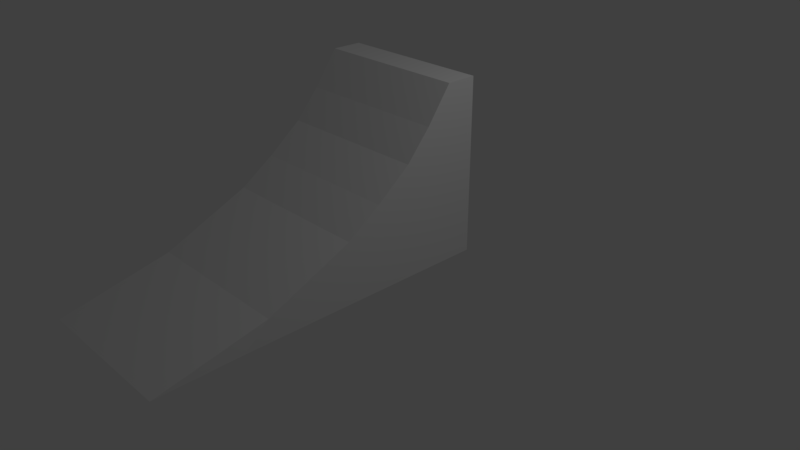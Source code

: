 # Source: kicker.blend  (saved by Blender 2.78.0; exported with 4.5.12 LTS)
import bpy
from mathutils import Matrix  # noqa: F401  (used for matrix-valued properties, if any)

bpy.ops.wm.read_factory_settings(use_empty=True)
scene = bpy.context.scene
scene.name = 'Scene'

# ---- collections
col_collection_1 = bpy.data.collections.new('Collection 1'); scene.collection.children.link(col_collection_1)

# ---- materials (node trees are filled in below, after node groups)
mat_material = bpy.data.materials.new('Material')
mat_material.alpha_threshold = 0.0
mat_material.use_transparent_shadow = False
mat_material.roughness = 0.5
mat_material.line_color = (0.0, 0.0, 0.0, 1.0)

# ---- material node trees

# ---- world
world_world = bpy.data.worlds.new('World'); scene.world = world_world
world_world.color = (0.05088, 0.05088, 0.05088)
world_world.use_sun_shadow = False
world_world.sun_shadow_jitter_overblur = 0.0
world_world.cycles.sampling_method = 'MANUAL'

# ---- cameras
cam_camera = bpy.data.cameras.new('Camera')
cam_camera.clip_end = 100.0
cam_camera.lens = 35.0
cam_camera.sensor_width = 32.0
cam_camera.sensor_height = 18.0
cam_camera.ortho_scale = 7.314
cam_camera.dof.focus_distance = 0.0
cam_camera.dof.aperture_fstop = 128.0

# ---- lights
light_lamp = bpy.data.lights.new('Lamp', 'POINT')
light_lamp.transmission_factor = 0.0
light_lamp.cutoff_distance = 30.0
light_lamp.energy = 100.0
light_lamp.shadow_buffer_clip_start = 1.001
light_lamp.shadow_soft_size = 0.1
light_lamp.shadow_maximum_resolution = 0.006
light_lamp.use_absolute_resolution = True

# ---- meshes
me_cube = bpy.data.meshes.new('Cube')
me_cube.from_pydata([(1.0, -2.259, -1.0), (1.0, -2.574, -1.0), (-1.0, -2.574, -1.0), (-1.0, -2.259, -1.0), (1.0, -2.259, -0.7082), (0.9322, -3.627, -1.075), (-1.068, -3.627, -1.075), (-1.0, -2.259, -0.7082), (1.0, -1.157, -1.0), (-1.0, -1.157, -1.0), (1.0, -1.157, -0.2112), (-1.0, -1.157, -0.2112), (1.0, -0.2746, -1.0), (-1.0, -0.2746, -1.0), (1.0, -0.2746, 0.443), (-1.0, -0.2746, 0.443), (1.0, 0.3559, -1.0), (-1.0, 0.3559, -1.0), (1.0, 0.3559, 1.247), (-1.0, 0.3559, 1.247), (-1.0, 0.03899, 0.8074), (-1.0, 0.03899, -1.0), (1.0, 0.03899, -1.0), (1.0, 0.03899, 0.8074), (1.0, -0.7156, 0.09171), (-1.0, -0.7156, 0.09171), (1.0, -0.7156, -1.0), (-1.0, -0.7156, -1.0), (1.0, 0.7537, -1.0), (-1.0, 0.7537, -1.0), (1.0, 0.7537, 1.247), (-1.0, 0.7537, 1.247)], [], [(0, 1, 2, 3), (4, 7, 6, 5), (0, 4, 5, 1), (1, 5, 6, 2), (2, 6, 7, 3), (4, 0, 8, 10), (25, 24, 14, 15), (7, 4, 10, 11), (3, 7, 11, 9), (0, 3, 9, 8), (21, 20, 19, 17), (24, 26, 12, 14), (27, 25, 15, 13), (26, 27, 13, 12), (17, 19, 31, 29), (22, 21, 17, 16), (20, 23, 18, 19), (23, 22, 16, 18), (14, 12, 22, 23), (15, 14, 23, 20), (12, 13, 21, 22), (13, 15, 20, 21), (8, 9, 27, 26), (9, 11, 25, 27), (10, 8, 26, 24), (11, 10, 24, 25), (30, 28, 29, 31), (16, 17, 29, 28), (19, 18, 30, 31), (18, 16, 28, 30)])
me_cube.materials.append(mat_material)
me_cube.use_remesh_preserve_volume = False
me_cube.use_remesh_preserve_attributes = False
me_cube.use_mirror_vertex_groups = False
me_cube.update()

# ---- objects
ob_cube = bpy.data.objects.new('Cube', me_cube)
ob_lamp = bpy.data.objects.new('Lamp', light_lamp)
ob_camera = bpy.data.objects.new('Camera', cam_camera)

# ---- transforms, parenting, visibility, modifiers, constraints
ob_cube.location = (0.0, 0.0, 1.173)
ob_cube.lock_rotations_4d = False
ob_cube.empty_display_type = 'ARROWS'
ob_cube.lineart.crease_threshold = 0.0
ob_lamp.location = (4.076, 1.005, 5.904)
ob_lamp.rotation_euler = (0.6503, 0.05522, 1.866)
ob_lamp.lock_rotations_4d = False
ob_lamp.empty_display_type = 'ARROWS'
ob_lamp.color = (0.0, 0.0, 0.0, 0.0)
ob_lamp.lineart.crease_threshold = 0.0
ob_camera.location = (7.481, -6.508, 5.344)
ob_camera.rotation_euler = (1.109, 0.0, 0.8149)
ob_camera.lock_rotations_4d = False
ob_camera.empty_display_type = 'ARROWS'
ob_camera.color = (0.0, 0.0, 0.0, 0.0)
ob_camera.display_type = 'WIRE'
ob_camera.lineart.crease_threshold = 0.0

# ---- collection membership
col_collection_1.objects.link(ob_cube)
col_collection_1.objects.link(ob_lamp)
col_collection_1.objects.link(ob_camera)

# ---- scene / render settings (as saved in the file)
scene.camera = ob_camera
scene.frame_start = 1; scene.frame_end = 250; scene.frame_set(1)
scene.render.engine = 'BLENDER_EEVEE_NEXT'
scene.render.resolution_percentage = 50
scene.render.dither_intensity = 0.0
scene.cycles.use_denoising = False
scene.cycles.samples = 128
scene.cycles.sampling_pattern = 'TABULATED_SOBOL'
scene.cycles.light_sampling_threshold = 0.0
scene.cycles.use_adaptive_sampling = False
scene.cycles.use_light_tree = False
scene.cycles.blur_glossy = 0.0
scene.cycles.sample_clamp_indirect = 0.0
scene.view_settings.view_transform = 'Standard'
bpy.context.view_layer.update()
